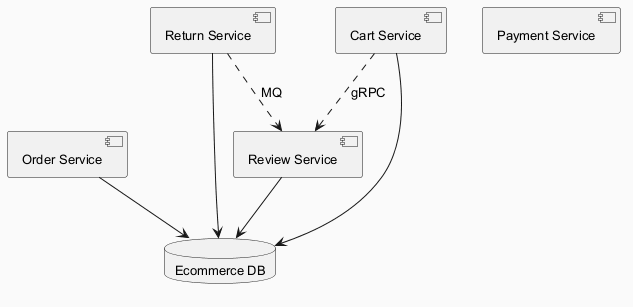

The diagram above was rendered by PlantUML. Its source (embedded in the PNG):
@startuml
skinparam backgroundColor #FAFAFA
skinparam classBackgroundColor #FFF3E0
skinparam classBorderColor #E65100
skinparam defaultFontSize 13
component "Order Service" as C_OrderService
component "Payment Service" as C_PaymentService
component "Return Service" as C_ReturnService
component "Cart Service" as C_CartService
component "Review Service" as C_ReviewService
database "Ecommerce DB" as DB_ecommerce
C_OrderService --> DB_ecommerce
C_ReturnService --> DB_ecommerce
C_CartService --> DB_ecommerce
C_ReviewService --> DB_ecommerce
C_CartService ..> C_ReviewService : gRPC
C_ReturnService ..> C_ReviewService : MQ
@enduml